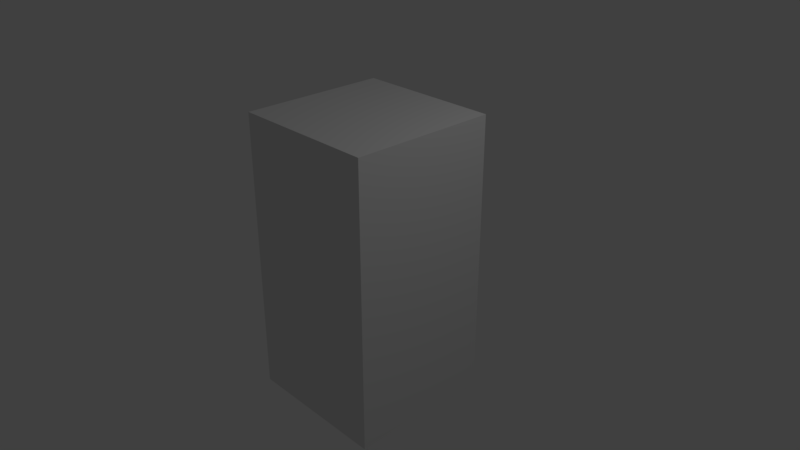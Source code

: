# Source: GROUND_Muddy.blend  (saved by Blender 2.78.0; exported with 4.5.12 LTS)
import bpy
from mathutils import Matrix  # noqa: F401  (used for matrix-valued properties, if any)

bpy.ops.wm.read_factory_settings(use_empty=True)
scene = bpy.context.scene
scene.name = 'Scene'

# ---- collections
col_collection_1 = bpy.data.collections.new('Collection 1'); scene.collection.children.link(col_collection_1)

# ---- materials (node trees are filled in below, after node groups)
mat_side = bpy.data.materials.new('SIDE')
mat_side.alpha_threshold = 0.0
mat_side.use_transparent_shadow = False
mat_side.roughness = 0.5
mat_side.line_color = (0.0, 0.0, 0.0, 1.0)
mat_lowtrench = bpy.data.materials.new('LowTrench')
mat_lowtrench.alpha_threshold = 0.0
mat_lowtrench.use_transparent_shadow = False
mat_lowtrench.roughness = 0.5

# ---- material node trees

# ---- world
world_world = bpy.data.worlds.new('World'); scene.world = world_world
world_world.color = (0.05088, 0.05088, 0.05088)
world_world.use_sun_shadow = False
world_world.sun_shadow_jitter_overblur = 0.0
world_world.cycles.sampling_method = 'MANUAL'

# ---- cameras
cam_camera = bpy.data.cameras.new('Camera')
cam_camera.clip_end = 100.0
cam_camera.lens = 35.0
cam_camera.sensor_width = 32.0
cam_camera.sensor_height = 18.0
cam_camera.ortho_scale = 7.314
cam_camera.dof.focus_distance = 0.0
cam_camera.dof.aperture_fstop = 128.0

# ---- lights
light_lamp = bpy.data.lights.new('Lamp', 'POINT')
light_lamp.transmission_factor = 0.0
light_lamp.cutoff_distance = 30.0
light_lamp.energy = 100.0
light_lamp.shadow_buffer_clip_start = 1.001
light_lamp.shadow_soft_size = 0.1
light_lamp.shadow_maximum_resolution = 0.006
light_lamp.use_absolute_resolution = True

# ---- meshes
me_cube = bpy.data.meshes.new('Cube')
me_cube.from_pydata([(1.0, 1.0, -3.0), (1.0, -1.0, -3.0), (-1.0, -1.0, -3.0), (-1.0, 1.0, -3.0), (1.0, 1.0, 0.9), (1.0, -1.0, 0.9), (-1.0, -1.0, 0.9), (-1.0, 1.0, 0.9)], [], [(4, 7, 6, 5), (0, 4, 5, 1), (1, 5, 6, 2), (2, 6, 7, 3), (4, 0, 3, 7), (0, 1, 2, 3)])
me_cube.polygons.foreach_set('material_index', [1, 0, 0, 0, 0, 0])
_uv = me_cube.uv_layers.new(name='UVMap')
_uv.uv.foreach_set('vector', [0.6667, 0.5, 0.6667, 0.7564, 0.3333, 0.7564, 0.3333, 0.5, 0.3333, 0.5, 0.3333, 1.0, 0.0, 1.0, 1.192e-07, 0.5, 1.589e-07, 0.5, 0.0, 1.146e-07, 0.3333, 0.0, 0.3333, 0.5, 0.6667, 0.5, 0.6667, 0.0, 1.0, 1.528e-08, 1.0, 0.5, 0.6667, 0.0, 0.6667, 0.5, 0.3333, 0.5, 0.3333, 4.585e-08, 0.6667, 0.5, 1.0, 0.5, 1.0, 0.7564, 0.6667, 0.7564])
_ca = me_cube.color_attributes.new('Col', 'BYTE_COLOR', 'CORNER')
_ca.data.foreach_set('color', [1.0, 1.0, 1.0, 1.0, 1.0, 1.0, 1.0, 1.0, 1.0, 1.0, 1.0, 1.0, 1.0, 1.0, 1.0, 1.0, 1.0, 1.0, 1.0, 1.0, 1.0, 1.0, 1.0, 1.0, 1.0, 1.0, 1.0, 1.0, 1.0, 1.0, 1.0, 1.0, 1.0, 1.0, 1.0, 1.0, 1.0, 1.0, 1.0, 1.0, 1.0, 1.0, 1.0, 1.0, 1.0, 1.0, 1.0, 1.0, 1.0, 1.0, 1.0, 1.0, 1.0, 1.0, 1.0, 1.0, 1.0, 1.0, 1.0, 1.0, 1.0, 1.0, 1.0, 1.0, 1.0, 1.0, 1.0, 1.0, 1.0, 1.0, 1.0, 1.0, 1.0, 1.0, 1.0, 1.0, 1.0, 1.0, 1.0, 1.0, 1.0, 1.0, 1.0, 1.0, 1.0, 1.0, 1.0, 1.0, 1.0, 1.0, 1.0, 1.0, 1.0, 1.0, 1.0, 1.0])
me_cube.materials.append(mat_side)
me_cube.materials.append(mat_lowtrench)
me_cube.use_remesh_preserve_volume = False
me_cube.use_remesh_preserve_attributes = False
me_cube.use_mirror_vertex_groups = False
me_cube.update()

# ---- objects
ob_cube = bpy.data.objects.new('Cube', me_cube)
ob_lamp = bpy.data.objects.new('Lamp', light_lamp)
ob_camera = bpy.data.objects.new('Camera', cam_camera)

# ---- transforms, parenting, visibility, modifiers, constraints
ob_cube.location = (0.0, 0.0, 1.0)
ob_cube.lock_rotations_4d = False
ob_cube.empty_display_type = 'ARROWS'
ob_cube.lineart.crease_threshold = 0.0
ob_lamp.location = (4.076, 1.005, 5.904)
ob_lamp.rotation_euler = (0.6503, 0.05522, 1.866)
ob_lamp.lock_rotations_4d = False
ob_lamp.empty_display_type = 'ARROWS'
ob_lamp.color = (0.0, 0.0, 0.0, 0.0)
ob_lamp.lineart.crease_threshold = 0.0
ob_camera.location = (7.481, -6.508, 5.344)
ob_camera.rotation_euler = (1.109, 0.0, 0.8149)
ob_camera.lock_rotations_4d = False
ob_camera.empty_display_type = 'ARROWS'
ob_camera.color = (0.0, 0.0, 0.0, 0.0)
ob_camera.display_type = 'WIRE'
ob_camera.lineart.crease_threshold = 0.0

# ---- collection membership
col_collection_1.objects.link(ob_cube)
col_collection_1.objects.link(ob_lamp)
col_collection_1.objects.link(ob_camera)

# ---- scene / render settings (as saved in the file)
scene.camera = ob_camera
scene.frame_start = 1; scene.frame_end = 250; scene.frame_set(0)
scene.render.engine = 'BLENDER_EEVEE_NEXT'
scene.render.resolution_percentage = 50
scene.render.dither_intensity = 0.0
scene.cycles.use_denoising = False
scene.cycles.samples = 128
scene.cycles.sampling_pattern = 'TABULATED_SOBOL'
scene.cycles.light_sampling_threshold = 0.0
scene.cycles.use_adaptive_sampling = False
scene.cycles.use_light_tree = False
scene.cycles.blur_glossy = 0.0
scene.cycles.sample_clamp_indirect = 0.0
scene.view_settings.view_transform = 'Standard'
bpy.context.view_layer.update()
